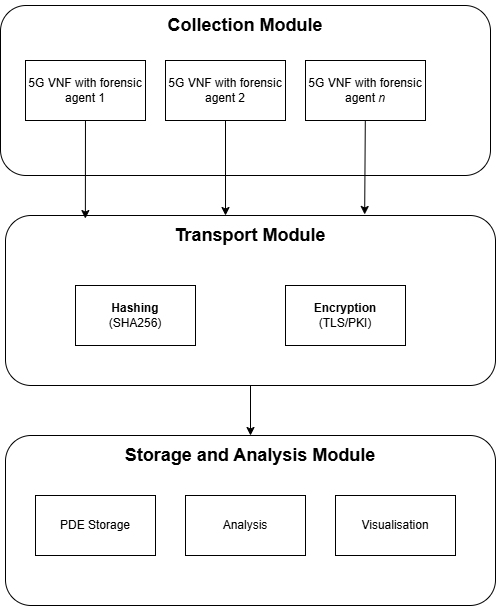

The diagram above was exported from draw.io. Its source (the exported page's mxGraphModel, read from the mxfile embedded in the PNG):
<mxGraphModel dx="786" dy="451" grid="1" gridSize="10" guides="1" tooltips="1" connect="1" arrows="1" fold="1" page="1" pageScale="1" pageWidth="850" pageHeight="1100" math="0" shadow="0">
  <root>
    <mxCell id="0" />
    <mxCell id="1" parent="0" />
    <mxCell id="Jz-2RbUvmHhTXqMtXTdc-2" value="&lt;h2 style=&quot;padding-top: 0px; padding-right: 0px; padding-bottom: 130px;&quot;&gt;Collection Module&lt;/h2&gt;" style="rounded=1;whiteSpace=wrap;html=1;" parent="1" vertex="1">
      <mxGeometry x="215" y="130" width="490" height="170" as="geometry" />
    </mxCell>
    <mxCell id="Jz-2RbUvmHhTXqMtXTdc-3" value="5G VNF with forensic agent 1" style="rounded=0;whiteSpace=wrap;html=1;" parent="1" vertex="1">
      <mxGeometry x="240" y="185" width="120" height="60" as="geometry" />
    </mxCell>
    <mxCell id="Jz-2RbUvmHhTXqMtXTdc-4" value="5G VNF with forensic agent 2" style="rounded=0;whiteSpace=wrap;html=1;" parent="1" vertex="1">
      <mxGeometry x="380" y="185" width="120" height="60" as="geometry" />
    </mxCell>
    <mxCell id="Jz-2RbUvmHhTXqMtXTdc-5" value="5G VNF with forensic agent &lt;i&gt;n&lt;/i&gt;" style="rounded=0;whiteSpace=wrap;html=1;" parent="1" vertex="1">
      <mxGeometry x="520" y="185" width="120" height="60" as="geometry" />
    </mxCell>
    <mxCell id="Jz-2RbUvmHhTXqMtXTdc-16" style="edgeStyle=orthogonalEdgeStyle;rounded=0;orthogonalLoop=1;jettySize=auto;html=1;entryX=0.5;entryY=0;entryDx=0;entryDy=0;" parent="1" source="Jz-2RbUvmHhTXqMtXTdc-6" target="Jz-2RbUvmHhTXqMtXTdc-7" edge="1">
      <mxGeometry relative="1" as="geometry" />
    </mxCell>
    <mxCell id="Jz-2RbUvmHhTXqMtXTdc-6" value="&lt;h2 style=&quot;padding-top: 0px; padding-right: 0px; padding-bottom: 130px;&quot;&gt;Transport Module&lt;/h2&gt;" style="rounded=1;whiteSpace=wrap;html=1;" parent="1" vertex="1">
      <mxGeometry x="220" y="340" width="490" height="170" as="geometry" />
    </mxCell>
    <mxCell id="Jz-2RbUvmHhTXqMtXTdc-7" value="&lt;h2 style=&quot;padding-top: 0px; padding-right: 0px; padding-bottom: 130px;&quot;&gt;Storage and Analysis Module&lt;/h2&gt;" style="rounded=1;whiteSpace=wrap;html=1;" parent="1" vertex="1">
      <mxGeometry x="220" y="560" width="490" height="170" as="geometry" />
    </mxCell>
    <mxCell id="Jz-2RbUvmHhTXqMtXTdc-8" value="&lt;b&gt;Hashing&lt;/b&gt;&lt;div&gt;(SHA256)&lt;/div&gt;" style="rounded=0;whiteSpace=wrap;html=1;" parent="1" vertex="1">
      <mxGeometry x="290" y="410" width="120" height="60" as="geometry" />
    </mxCell>
    <mxCell id="Jz-2RbUvmHhTXqMtXTdc-9" value="&lt;b&gt;Encryption&lt;/b&gt;&lt;div&gt;(TLS/PKI)&lt;/div&gt;" style="rounded=0;whiteSpace=wrap;html=1;" parent="1" vertex="1">
      <mxGeometry x="500" y="410" width="120" height="60" as="geometry" />
    </mxCell>
    <mxCell id="Jz-2RbUvmHhTXqMtXTdc-10" value="PDE Storage" style="rounded=0;whiteSpace=wrap;html=1;" parent="1" vertex="1">
      <mxGeometry x="250" y="620" width="120" height="60" as="geometry" />
    </mxCell>
    <mxCell id="Jz-2RbUvmHhTXqMtXTdc-11" value="Analysis" style="rounded=0;whiteSpace=wrap;html=1;" parent="1" vertex="1">
      <mxGeometry x="400" y="620" width="120" height="60" as="geometry" />
    </mxCell>
    <mxCell id="Jz-2RbUvmHhTXqMtXTdc-12" value="Visualisation" style="rounded=0;whiteSpace=wrap;html=1;" parent="1" vertex="1">
      <mxGeometry x="550" y="620" width="120" height="60" as="geometry" />
    </mxCell>
    <mxCell id="Jz-2RbUvmHhTXqMtXTdc-13" style="rounded=0;orthogonalLoop=1;jettySize=auto;html=1;entryX=0.163;entryY=0.018;entryDx=0;entryDy=0;entryPerimeter=0;" parent="1" source="Jz-2RbUvmHhTXqMtXTdc-3" target="Jz-2RbUvmHhTXqMtXTdc-6" edge="1">
      <mxGeometry relative="1" as="geometry" />
    </mxCell>
    <mxCell id="Jz-2RbUvmHhTXqMtXTdc-14" style="rounded=0;orthogonalLoop=1;jettySize=auto;html=1;entryX=0.449;entryY=0;entryDx=0;entryDy=0;entryPerimeter=0;" parent="1" source="Jz-2RbUvmHhTXqMtXTdc-4" target="Jz-2RbUvmHhTXqMtXTdc-6" edge="1">
      <mxGeometry relative="1" as="geometry" />
    </mxCell>
    <mxCell id="Jz-2RbUvmHhTXqMtXTdc-15" style="rounded=0;orthogonalLoop=1;jettySize=auto;html=1;entryX=0.733;entryY=-0.006;entryDx=0;entryDy=0;entryPerimeter=0;" parent="1" source="Jz-2RbUvmHhTXqMtXTdc-5" target="Jz-2RbUvmHhTXqMtXTdc-6" edge="1">
      <mxGeometry relative="1" as="geometry" />
    </mxCell>
  </root>
</mxGraphModel>